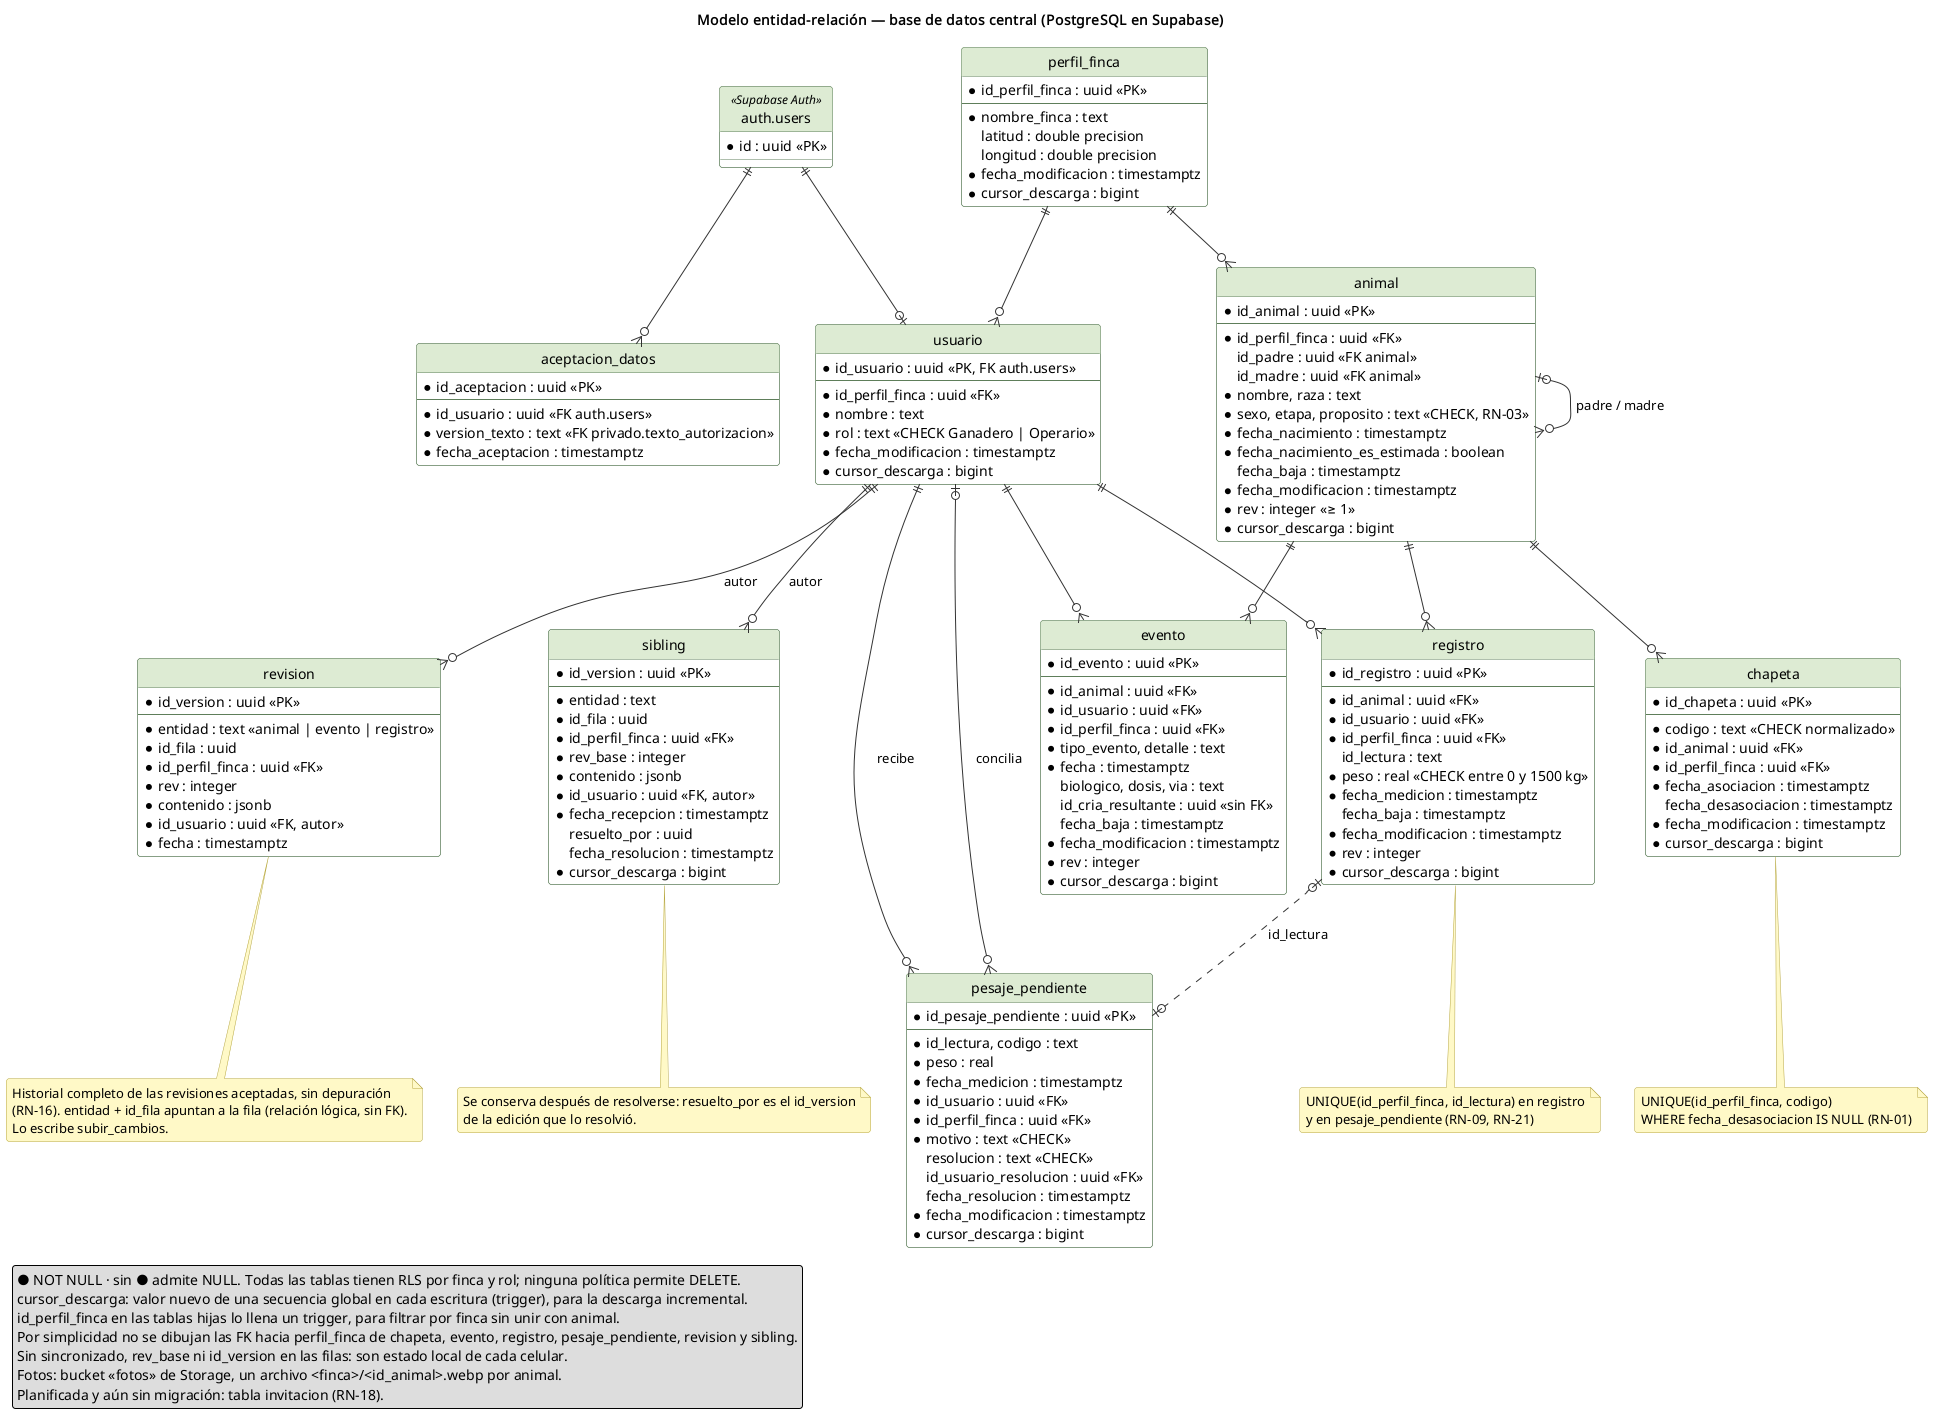

The diagram above was rendered by PlantUML. Its source (embedded in the PNG):
@startuml ER_central_supabase
title Modelo entidad-relación — base de datos central (PostgreSQL en Supabase)

hide circle
skinparam shadowing false
skinparam defaultFontName sans-serif
skinparam roundcorner 6
skinparam class {
  BackgroundColor #FFFFFF
  BorderColor #5E7F5A
  HeaderBackgroundColor #DCEBD3
}
skinparam entity {
  BackgroundColor #FFFFFF
  BorderColor #5E7F5A
  HeaderBackgroundColor #DCEBD3
}
skinparam ArrowColor #333333
skinparam NoteBackgroundColor #FFF8C6
skinparam NoteBorderColor #B5A642

entity "auth.users" as auth_users <<Supabase Auth>> {
  *id : uuid <<PK>>
}

entity perfil_finca {
  *id_perfil_finca : uuid <<PK>>
  --
  *nombre_finca : text
  latitud : double precision
  longitud : double precision
  *fecha_modificacion : timestamptz
  *cursor_descarga : bigint
}

entity usuario {
  *id_usuario : uuid <<PK, FK auth.users>>
  --
  *id_perfil_finca : uuid <<FK>>
  *nombre : text
  *rol : text <<CHECK Ganadero | Operario>>
  *fecha_modificacion : timestamptz
  *cursor_descarga : bigint
}

entity animal {
  *id_animal : uuid <<PK>>
  --
  *id_perfil_finca : uuid <<FK>>
  id_padre : uuid <<FK animal>>
  id_madre : uuid <<FK animal>>
  *nombre, raza : text
  *sexo, etapa, proposito : text <<CHECK, RN-03>>
  *fecha_nacimiento : timestamptz
  *fecha_nacimiento_es_estimada : boolean
  fecha_baja : timestamptz
  *fecha_modificacion : timestamptz
  *rev : integer <<≥ 1>>
  *cursor_descarga : bigint
}

entity evento {
  *id_evento : uuid <<PK>>
  --
  *id_animal : uuid <<FK>>
  *id_usuario : uuid <<FK>>
  *id_perfil_finca : uuid <<FK>>
  *tipo_evento, detalle : text
  *fecha : timestamptz
  biologico, dosis, via : text
  id_cria_resultante : uuid <<sin FK>>
  fecha_baja : timestamptz
  *fecha_modificacion : timestamptz
  *rev : integer
  *cursor_descarga : bigint
}

entity registro {
  *id_registro : uuid <<PK>>
  --
  *id_animal : uuid <<FK>>
  *id_usuario : uuid <<FK>>
  *id_perfil_finca : uuid <<FK>>
  id_lectura : text
  *peso : real <<CHECK entre 0 y 1500 kg>>
  *fecha_medicion : timestamptz
  fecha_baja : timestamptz
  *fecha_modificacion : timestamptz
  *rev : integer
  *cursor_descarga : bigint
}

entity chapeta {
  *id_chapeta : uuid <<PK>>
  --
  *codigo : text <<CHECK normalizado>>
  *id_animal : uuid <<FK>>
  *id_perfil_finca : uuid <<FK>>
  *fecha_asociacion : timestamptz
  fecha_desasociacion : timestamptz
  *fecha_modificacion : timestamptz
  *cursor_descarga : bigint
}

entity pesaje_pendiente {
  *id_pesaje_pendiente : uuid <<PK>>
  --
  *id_lectura, codigo : text
  *peso : real
  *fecha_medicion : timestamptz
  *id_usuario : uuid <<FK>>
  *id_perfil_finca : uuid <<FK>>
  *motivo : text <<CHECK>>
  resolucion : text <<CHECK>>
  id_usuario_resolucion : uuid <<FK>>
  fecha_resolucion : timestamptz
  *fecha_modificacion : timestamptz
  *cursor_descarga : bigint
}

entity revision {
  *id_version : uuid <<PK>>
  --
  *entidad : text <<animal | evento | registro>>
  *id_fila : uuid
  *id_perfil_finca : uuid <<FK>>
  *rev : integer
  *contenido : jsonb
  *id_usuario : uuid <<FK, autor>>
  *fecha : timestamptz
}

entity sibling {
  *id_version : uuid <<PK>>
  --
  *entidad : text
  *id_fila : uuid
  *id_perfil_finca : uuid <<FK>>
  *rev_base : integer
  *contenido : jsonb
  *id_usuario : uuid <<FK, autor>>
  *fecha_recepcion : timestamptz
  resuelto_por : uuid
  fecha_resolucion : timestamptz
  *cursor_descarga : bigint
}

entity aceptacion_datos {
  *id_aceptacion : uuid <<PK>>
  --
  *id_usuario : uuid <<FK auth.users>>
  *version_texto : text <<FK privado.texto_autorizacion>>
  *fecha_aceptacion : timestamptz
}

auth_users ||--o| usuario
auth_users ||--o{ aceptacion_datos
perfil_finca ||--o{ usuario
perfil_finca ||--o{ animal
animal |o--o{ animal : padre / madre
animal ||--o{ evento
animal ||--o{ registro
animal ||--o{ chapeta
usuario ||--o{ evento
usuario ||--o{ registro
usuario ||--o{ pesaje_pendiente : recibe
usuario |o--o{ pesaje_pendiente : concilia
usuario ||--o{ revision : autor
usuario ||--o{ sibling : autor
registro |o..o| pesaje_pendiente : id_lectura

note bottom of chapeta
  UNIQUE(id_perfil_finca, codigo)
  WHERE fecha_desasociacion IS NULL (RN-01)
end note

note bottom of registro
  UNIQUE(id_perfil_finca, id_lectura) en registro
  y en pesaje_pendiente (RN-09, RN-21)
end note

note bottom of revision
  Historial completo de las revisiones aceptadas, sin depuración
  (RN-16). entidad + id_fila apuntan a la fila (relación lógica, sin FK).
  Lo escribe subir_cambios.
end note

note bottom of sibling
  Se conserva después de resolverse: resuelto_por es el id_version
  de la edición que lo resolvió.
end note

legend bottom left
  ● NOT NULL · sin ● admite NULL. Todas las tablas tienen RLS por finca y rol; ninguna política permite DELETE.
  cursor_descarga: valor nuevo de una secuencia global en cada escritura (trigger), para la descarga incremental.
  id_perfil_finca en las tablas hijas lo llena un trigger, para filtrar por finca sin unir con animal.
  Por simplicidad no se dibujan las FK hacia perfil_finca de chapeta, evento, registro, pesaje_pendiente, revision y sibling.
  Sin sincronizado, rev_base ni id_version en las filas: son estado local de cada celular.
  Fotos: bucket «fotos» de Storage, un archivo <finca>/<id_animal>.webp por animal.
  Planificada y aún sin migración: tabla invitacion (RN-18).
endlegend
@enduml